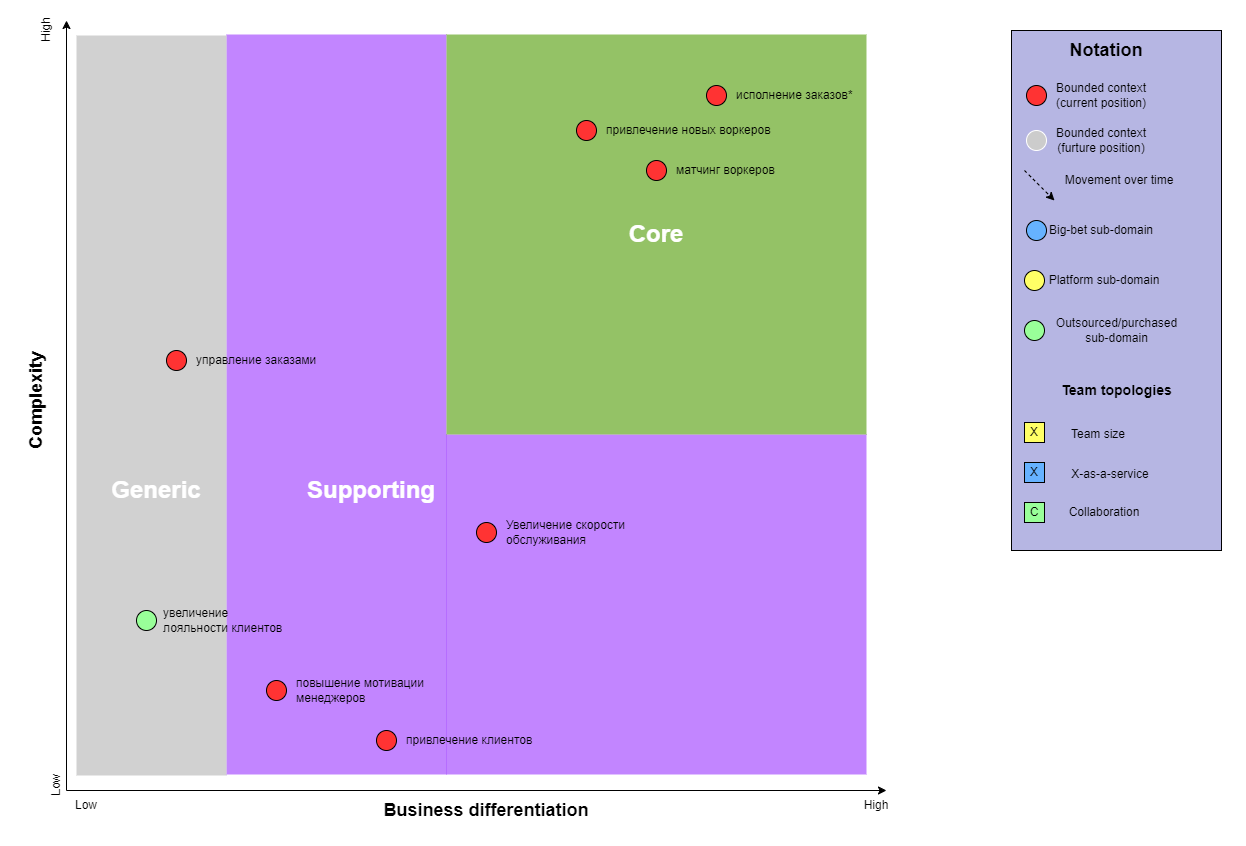

The diagram above was exported from draw.io. Its source (the exported page's mxGraphModel, read from the mxfile embedded in the PNG):
<mxGraphModel dx="1434" dy="844" grid="1" gridSize="10" guides="1" tooltips="1" connect="1" arrows="1" fold="1" page="1" pageScale="1" pageWidth="850" pageHeight="1100" math="0" shadow="0">
  <root>
    <mxCell id="7POqw8fOx_1jlbIEAkON-0" />
    <mxCell id="7POqw8fOx_1jlbIEAkON-1" style="locked=1;" parent="7POqw8fOx_1jlbIEAkON-0" />
    <mxCell id="uENPYtC2MfaOTDSbOvwd-11" value="" style="group" parent="7POqw8fOx_1jlbIEAkON-1" vertex="1" connectable="0">
      <mxGeometry x="79.5" y="30" width="870.5" height="800" as="geometry" />
    </mxCell>
    <mxCell id="uENPYtC2MfaOTDSbOvwd-5" value="" style="rounded=0;whiteSpace=wrap;html=1;fillColor=#9933FF;strokeColor=none;connectable=0;fillOpacity=60;" parent="uENPYtC2MfaOTDSbOvwd-11" vertex="1">
      <mxGeometry x="200.5" y="14" width="220" height="740" as="geometry" />
    </mxCell>
    <mxCell id="uENPYtC2MfaOTDSbOvwd-7" value="" style="rounded=0;whiteSpace=wrap;html=1;fillColor=#9933FF;strokeColor=none;connectable=0;fillOpacity=60;" parent="uENPYtC2MfaOTDSbOvwd-11" vertex="1">
      <mxGeometry x="420" y="414" width="420.5" height="340" as="geometry" />
    </mxCell>
    <mxCell id="uENPYtC2MfaOTDSbOvwd-0" value="" style="endArrow=classic;html=1;" parent="uENPYtC2MfaOTDSbOvwd-11" edge="1">
      <mxGeometry width="50" height="50" relative="1" as="geometry">
        <mxPoint x="40.5" y="770" as="sourcePoint" />
        <mxPoint x="40.5" as="targetPoint" />
      </mxGeometry>
    </mxCell>
    <mxCell id="uENPYtC2MfaOTDSbOvwd-1" value="&lt;h2&gt;Complexity&lt;/h2&gt;" style="text;html=1;strokeColor=none;fillColor=none;align=center;verticalAlign=middle;whiteSpace=wrap;rounded=0;rotation=-90;" parent="uENPYtC2MfaOTDSbOvwd-11" vertex="1">
      <mxGeometry x="-9.5" y="370" width="39" height="20" as="geometry" />
    </mxCell>
    <mxCell id="uENPYtC2MfaOTDSbOvwd-2" value="" style="endArrow=classic;html=1;" parent="uENPYtC2MfaOTDSbOvwd-11" edge="1">
      <mxGeometry width="50" height="50" relative="1" as="geometry">
        <mxPoint x="40.5" y="770" as="sourcePoint" />
        <mxPoint x="860.5" y="770" as="targetPoint" />
      </mxGeometry>
    </mxCell>
    <mxCell id="uENPYtC2MfaOTDSbOvwd-4" value="&lt;h2&gt;Business differentiation&lt;/h2&gt;" style="text;html=1;strokeColor=none;fillColor=none;align=center;verticalAlign=middle;whiteSpace=wrap;rounded=0;" parent="uENPYtC2MfaOTDSbOvwd-11" vertex="1">
      <mxGeometry x="330.5" y="780" width="260" height="20" as="geometry" />
    </mxCell>
    <mxCell id="uENPYtC2MfaOTDSbOvwd-6" value="&lt;h1&gt;&lt;font color=&quot;#ffffff&quot;&gt;Core&lt;/font&gt;&lt;/h1&gt;" style="rounded=0;whiteSpace=wrap;html=1;fillColor=#4D9900;strokeColor=none;connectable=0;fillOpacity=60" parent="uENPYtC2MfaOTDSbOvwd-11" vertex="1">
      <mxGeometry x="420.5" y="14" width="420" height="400" as="geometry" />
    </mxCell>
    <mxCell id="uENPYtC2MfaOTDSbOvwd-8" value="" style="rounded=0;whiteSpace=wrap;html=1;fillColor=#B3B3B3;strokeColor=none;connectable=0;fillOpacity=60;" parent="uENPYtC2MfaOTDSbOvwd-11" vertex="1">
      <mxGeometry x="50.5" y="15" width="150" height="740" as="geometry" />
    </mxCell>
    <mxCell id="uENPYtC2MfaOTDSbOvwd-9" value="&lt;h1&gt;&lt;font color=&quot;#ffffff&quot;&gt;Supporting&lt;/font&gt;&lt;/h1&gt;" style="text;html=1;strokeColor=none;fillColor=none;align=center;verticalAlign=middle;whiteSpace=wrap;rounded=0;" parent="uENPYtC2MfaOTDSbOvwd-11" vertex="1">
      <mxGeometry x="325.5" y="460" width="40" height="20" as="geometry" />
    </mxCell>
    <mxCell id="uENPYtC2MfaOTDSbOvwd-10" value="&lt;h1&gt;&lt;font color=&quot;#ffffff&quot;&gt;Generic&lt;/font&gt;&lt;/h1&gt;" style="text;html=1;strokeColor=none;fillColor=none;align=center;verticalAlign=middle;whiteSpace=wrap;rounded=0;" parent="uENPYtC2MfaOTDSbOvwd-11" vertex="1">
      <mxGeometry x="110.5" y="460" width="40" height="20" as="geometry" />
    </mxCell>
    <mxCell id="rGnyAY1_3tPmR1fd7tcl-27" value="Low" style="text;html=1;strokeColor=none;fillColor=none;align=center;verticalAlign=middle;whiteSpace=wrap;rounded=0;rotation=-90;" parent="uENPYtC2MfaOTDSbOvwd-11" vertex="1">
      <mxGeometry x="10.5" y="755" width="40" height="20" as="geometry" />
    </mxCell>
    <mxCell id="rGnyAY1_3tPmR1fd7tcl-28" value="High" style="text;html=1;strokeColor=none;fillColor=none;align=center;verticalAlign=middle;whiteSpace=wrap;rounded=0;rotation=-90;" parent="uENPYtC2MfaOTDSbOvwd-11" vertex="1">
      <mxGeometry width="40" height="20" as="geometry" />
    </mxCell>
    <mxCell id="rGnyAY1_3tPmR1fd7tcl-29" value="Low" style="text;html=1;strokeColor=none;fillColor=none;align=center;verticalAlign=middle;whiteSpace=wrap;rounded=0;" parent="uENPYtC2MfaOTDSbOvwd-11" vertex="1">
      <mxGeometry x="40" y="775" width="40" height="20" as="geometry" />
    </mxCell>
    <mxCell id="rGnyAY1_3tPmR1fd7tcl-30" value="High" style="text;html=1;strokeColor=none;fillColor=none;align=center;verticalAlign=middle;whiteSpace=wrap;rounded=0;" parent="uENPYtC2MfaOTDSbOvwd-11" vertex="1">
      <mxGeometry x="830.5" y="775" width="40" height="20" as="geometry" />
    </mxCell>
    <mxCell id="gb_rX9cqDN27GrjKiAtr-1" value="" style="rounded=0;whiteSpace=wrap;html=1;fillColor=#B6B6E3;connectable=0;" parent="7POqw8fOx_1jlbIEAkON-1" vertex="1">
      <mxGeometry x="1065" y="40" width="210" height="520" as="geometry" />
    </mxCell>
    <mxCell id="gb_rX9cqDN27GrjKiAtr-2" value="&lt;h2&gt;&lt;b&gt;Notation&lt;/b&gt;&lt;/h2&gt;" style="text;html=1;strokeColor=none;fillColor=none;align=center;verticalAlign=middle;whiteSpace=wrap;rounded=0;" parent="7POqw8fOx_1jlbIEAkON-1" vertex="1">
      <mxGeometry x="1140" y="50" width="40" height="20" as="geometry" />
    </mxCell>
    <mxCell id="gb_rX9cqDN27GrjKiAtr-3" value="&lt;h3&gt;Team topologies&lt;/h3&gt;" style="text;html=1;strokeColor=none;fillColor=none;align=center;verticalAlign=middle;whiteSpace=wrap;rounded=0;" parent="7POqw8fOx_1jlbIEAkON-1" vertex="1">
      <mxGeometry x="1107.5" y="390" width="125" height="20" as="geometry" />
    </mxCell>
    <mxCell id="uENPYtC2MfaOTDSbOvwd-12" value="Bounded contexts" style="" parent="7POqw8fOx_1jlbIEAkON-0" />
    <mxCell id="rGnyAY1_3tPmR1fd7tcl-4" value="" style="group" parent="uENPYtC2MfaOTDSbOvwd-12" vertex="1" connectable="0">
      <mxGeometry x="1080" y="95" width="210" height="570" as="geometry" />
    </mxCell>
    <mxCell id="rGnyAY1_3tPmR1fd7tcl-16" value="" style="group" parent="rGnyAY1_3tPmR1fd7tcl-4" vertex="1" connectable="0">
      <mxGeometry width="210" height="570" as="geometry" />
    </mxCell>
    <mxCell id="rGnyAY1_3tPmR1fd7tcl-0" value="" style="ellipse;whiteSpace=wrap;html=1;aspect=fixed;fillColor=#FF3333;" parent="rGnyAY1_3tPmR1fd7tcl-16" vertex="1">
      <mxGeometry width="20" height="20" as="geometry" />
    </mxCell>
    <mxCell id="rGnyAY1_3tPmR1fd7tcl-1" value="Bounded context&lt;br&gt;(current position)" style="text;html=1;strokeColor=none;fillColor=none;align=center;verticalAlign=middle;whiteSpace=wrap;rounded=0;" parent="rGnyAY1_3tPmR1fd7tcl-16" vertex="1">
      <mxGeometry x="20" width="110" height="20" as="geometry" />
    </mxCell>
    <mxCell id="rGnyAY1_3tPmR1fd7tcl-17" value="" style="group" parent="uENPYtC2MfaOTDSbOvwd-12" vertex="1" connectable="0">
      <mxGeometry x="1080" y="140" width="130" height="20" as="geometry" />
    </mxCell>
    <mxCell id="rGnyAY1_3tPmR1fd7tcl-18" value="" style="ellipse;whiteSpace=wrap;html=1;aspect=fixed;fillColor=#CCCCCC;strokeColor=#FFFFFF;" parent="rGnyAY1_3tPmR1fd7tcl-17" vertex="1">
      <mxGeometry width="20" height="20" as="geometry" />
    </mxCell>
    <mxCell id="rGnyAY1_3tPmR1fd7tcl-19" value="Bounded context&lt;br&gt;(furture position)" style="text;html=1;strokeColor=none;fillColor=none;align=center;verticalAlign=middle;whiteSpace=wrap;rounded=0;" parent="rGnyAY1_3tPmR1fd7tcl-17" vertex="1">
      <mxGeometry x="20" width="110" height="20" as="geometry" />
    </mxCell>
    <mxCell id="nYDZqwLP2YVh0ZIpUsSY-9" value="" style="group" parent="uENPYtC2MfaOTDSbOvwd-12" vertex="1" connectable="0">
      <mxGeometry x="1078" y="180" width="160" height="30" as="geometry" />
    </mxCell>
    <mxCell id="nYDZqwLP2YVh0ZIpUsSY-7" value="" style="endArrow=classic;html=1;dashed=1;" parent="nYDZqwLP2YVh0ZIpUsSY-9" edge="1">
      <mxGeometry width="50" height="50" relative="1" as="geometry">
        <mxPoint as="sourcePoint" />
        <mxPoint x="30" y="30" as="targetPoint" />
      </mxGeometry>
    </mxCell>
    <mxCell id="nYDZqwLP2YVh0ZIpUsSY-8" value="Movement over time" style="text;html=1;strokeColor=none;fillColor=none;align=center;verticalAlign=middle;whiteSpace=wrap;rounded=0;" parent="nYDZqwLP2YVh0ZIpUsSY-9" vertex="1">
      <mxGeometry x="30" width="130" height="20" as="geometry" />
    </mxCell>
    <mxCell id="nYDZqwLP2YVh0ZIpUsSY-10" value="" style="group" parent="uENPYtC2MfaOTDSbOvwd-12" vertex="1" connectable="0">
      <mxGeometry x="1080" y="230" width="130" height="20" as="geometry" />
    </mxCell>
    <mxCell id="nYDZqwLP2YVh0ZIpUsSY-11" value="" style="group" parent="nYDZqwLP2YVh0ZIpUsSY-10" vertex="1" connectable="0">
      <mxGeometry width="130" height="20" as="geometry" />
    </mxCell>
    <mxCell id="nYDZqwLP2YVh0ZIpUsSY-12" value="" style="ellipse;whiteSpace=wrap;html=1;aspect=fixed;fillColor=#66B2FF;" parent="nYDZqwLP2YVh0ZIpUsSY-11" vertex="1">
      <mxGeometry width="20" height="20" as="geometry" />
    </mxCell>
    <mxCell id="nYDZqwLP2YVh0ZIpUsSY-13" value="Big-bet sub-domain" style="text;html=1;strokeColor=none;fillColor=none;align=center;verticalAlign=middle;whiteSpace=wrap;rounded=0;" parent="nYDZqwLP2YVh0ZIpUsSY-11" vertex="1">
      <mxGeometry x="20" width="110" height="20" as="geometry" />
    </mxCell>
    <mxCell id="nYDZqwLP2YVh0ZIpUsSY-15" value="" style="group" parent="uENPYtC2MfaOTDSbOvwd-12" vertex="1" connectable="0">
      <mxGeometry x="1078" y="280" width="140" height="20" as="geometry" />
    </mxCell>
    <mxCell id="nYDZqwLP2YVh0ZIpUsSY-16" value="" style="group" parent="nYDZqwLP2YVh0ZIpUsSY-15" vertex="1" connectable="0">
      <mxGeometry width="140" height="20" as="geometry" />
    </mxCell>
    <mxCell id="nYDZqwLP2YVh0ZIpUsSY-17" value="" style="ellipse;whiteSpace=wrap;html=1;aspect=fixed;fillColor=#FFFF66;" parent="nYDZqwLP2YVh0ZIpUsSY-16" vertex="1">
      <mxGeometry width="20" height="20" as="geometry" />
    </mxCell>
    <mxCell id="nYDZqwLP2YVh0ZIpUsSY-18" value="Platform sub-domain" style="text;html=1;strokeColor=none;fillColor=none;align=center;verticalAlign=middle;whiteSpace=wrap;rounded=0;" parent="nYDZqwLP2YVh0ZIpUsSY-16" vertex="1">
      <mxGeometry x="20" width="120" height="20" as="geometry" />
    </mxCell>
    <mxCell id="nYDZqwLP2YVh0ZIpUsSY-21" value="" style="group" parent="uENPYtC2MfaOTDSbOvwd-12" vertex="1" connectable="0">
      <mxGeometry x="1078" y="330" width="160" height="20" as="geometry" />
    </mxCell>
    <mxCell id="nYDZqwLP2YVh0ZIpUsSY-22" value="" style="group" parent="nYDZqwLP2YVh0ZIpUsSY-21" vertex="1" connectable="0">
      <mxGeometry width="160" height="20" as="geometry" />
    </mxCell>
    <mxCell id="nYDZqwLP2YVh0ZIpUsSY-23" value="" style="ellipse;whiteSpace=wrap;html=1;aspect=fixed;fillColor=#99FF99;" parent="nYDZqwLP2YVh0ZIpUsSY-22" vertex="1">
      <mxGeometry width="20" height="20" as="geometry" />
    </mxCell>
    <mxCell id="nYDZqwLP2YVh0ZIpUsSY-24" value="Outsourced/purchased sub-domain" style="text;html=1;strokeColor=none;fillColor=none;align=center;verticalAlign=middle;whiteSpace=wrap;rounded=0;" parent="nYDZqwLP2YVh0ZIpUsSY-22" vertex="1">
      <mxGeometry x="24.615384615384617" width="135.3846153846154" height="20" as="geometry" />
    </mxCell>
    <mxCell id="gb_rX9cqDN27GrjKiAtr-4" value="X" style="whiteSpace=wrap;html=1;aspect=fixed;fillColor=#FFFF66;" parent="uENPYtC2MfaOTDSbOvwd-12" vertex="1">
      <mxGeometry x="1078" y="432" width="20" height="20" as="geometry" />
    </mxCell>
    <mxCell id="gb_rX9cqDN27GrjKiAtr-6" value="X" style="whiteSpace=wrap;html=1;aspect=fixed;fillColor=#66B2FF;" parent="uENPYtC2MfaOTDSbOvwd-12" vertex="1">
      <mxGeometry x="1078" y="472" width="20" height="20" as="geometry" />
    </mxCell>
    <mxCell id="gb_rX9cqDN27GrjKiAtr-7" value="C" style="whiteSpace=wrap;html=1;aspect=fixed;fillColor=#99FF99;" parent="uENPYtC2MfaOTDSbOvwd-12" vertex="1">
      <mxGeometry x="1078" y="512" width="20" height="20" as="geometry" />
    </mxCell>
    <mxCell id="gb_rX9cqDN27GrjKiAtr-8" value="Team size" style="text;html=1;strokeColor=none;fillColor=none;align=center;verticalAlign=middle;whiteSpace=wrap;rounded=0;" parent="uENPYtC2MfaOTDSbOvwd-12" vertex="1">
      <mxGeometry x="1112" y="434" width="80" height="20" as="geometry" />
    </mxCell>
    <mxCell id="gb_rX9cqDN27GrjKiAtr-9" value="X-as-a-service" style="text;html=1;strokeColor=none;fillColor=none;align=center;verticalAlign=middle;whiteSpace=wrap;rounded=0;" parent="uENPYtC2MfaOTDSbOvwd-12" vertex="1">
      <mxGeometry x="1118" y="474" width="92" height="20" as="geometry" />
    </mxCell>
    <mxCell id="gb_rX9cqDN27GrjKiAtr-10" value="Collaboration" style="text;html=1;strokeColor=none;fillColor=none;align=center;verticalAlign=middle;whiteSpace=wrap;rounded=0;" parent="uENPYtC2MfaOTDSbOvwd-12" vertex="1">
      <mxGeometry x="1138" y="512" width="40" height="20" as="geometry" />
    </mxCell>
    <mxCell id="rGnyAY1_3tPmR1fd7tcl-23" value="" style="group" parent="uENPYtC2MfaOTDSbOvwd-12" vertex="1" connectable="0">
      <mxGeometry x="760" y="95" width="170" height="20" as="geometry" />
    </mxCell>
    <mxCell id="rGnyAY1_3tPmR1fd7tcl-24" value="" style="ellipse;whiteSpace=wrap;html=1;aspect=fixed;fillColor=#FF3333;" parent="rGnyAY1_3tPmR1fd7tcl-23" vertex="1">
      <mxGeometry width="20" height="20" as="geometry" />
    </mxCell>
    <mxCell id="rGnyAY1_3tPmR1fd7tcl-25" value="исполнение заказов*" style="text;html=1;strokeColor=none;fillColor=none;align=left;verticalAlign=middle;whiteSpace=wrap;rounded=0;" parent="rGnyAY1_3tPmR1fd7tcl-23" vertex="1">
      <mxGeometry x="28" width="150" height="20" as="geometry" />
    </mxCell>
    <mxCell id="Yr2JSqV8RlH1NvbjeIV1-24" value="" style="group;align=left;" parent="uENPYtC2MfaOTDSbOvwd-12" vertex="1" connectable="0">
      <mxGeometry x="530" y="532" width="240" height="20" as="geometry" />
    </mxCell>
    <mxCell id="Yr2JSqV8RlH1NvbjeIV1-25" value="" style="ellipse;whiteSpace=wrap;html=1;aspect=fixed;fillColor=#FF3333;" parent="Yr2JSqV8RlH1NvbjeIV1-24" vertex="1">
      <mxGeometry width="20" height="20" as="geometry" />
    </mxCell>
    <mxCell id="Yr2JSqV8RlH1NvbjeIV1-26" value="Увеличение скорости обслуживания" style="text;html=1;strokeColor=none;fillColor=none;align=left;verticalAlign=middle;whiteSpace=wrap;rounded=0;" parent="Yr2JSqV8RlH1NvbjeIV1-24" vertex="1">
      <mxGeometry x="28" width="132" height="20" as="geometry" />
    </mxCell>
    <mxCell id="Yr2JSqV8RlH1NvbjeIV1-38" value="" style="group" parent="uENPYtC2MfaOTDSbOvwd-12" vertex="1" connectable="0">
      <mxGeometry x="700" y="170" width="170" height="20" as="geometry" />
    </mxCell>
    <mxCell id="Yr2JSqV8RlH1NvbjeIV1-39" value="" style="ellipse;whiteSpace=wrap;html=1;aspect=fixed;fillColor=#FF3333;" parent="Yr2JSqV8RlH1NvbjeIV1-38" vertex="1">
      <mxGeometry width="20" height="20" as="geometry" />
    </mxCell>
    <mxCell id="Yr2JSqV8RlH1NvbjeIV1-40" value="матчинг воркеров" style="text;html=1;strokeColor=none;fillColor=none;align=left;verticalAlign=middle;whiteSpace=wrap;rounded=0;" parent="Yr2JSqV8RlH1NvbjeIV1-38" vertex="1">
      <mxGeometry x="28" width="150" height="20" as="geometry" />
    </mxCell>
    <mxCell id="Yr2JSqV8RlH1NvbjeIV1-41" value="" style="group" parent="uENPYtC2MfaOTDSbOvwd-12" vertex="1" connectable="0">
      <mxGeometry x="630" y="130" width="210" height="20" as="geometry" />
    </mxCell>
    <mxCell id="Yr2JSqV8RlH1NvbjeIV1-42" value="" style="ellipse;whiteSpace=wrap;html=1;aspect=fixed;fillColor=#FF3333;" parent="Yr2JSqV8RlH1NvbjeIV1-41" vertex="1">
      <mxGeometry width="20" height="20" as="geometry" />
    </mxCell>
    <mxCell id="Yr2JSqV8RlH1NvbjeIV1-43" value="привлечение новых воркеров" style="text;html=1;strokeColor=none;fillColor=none;align=left;verticalAlign=middle;whiteSpace=wrap;rounded=0;" parent="Yr2JSqV8RlH1NvbjeIV1-41" vertex="1">
      <mxGeometry x="28" width="182" height="20" as="geometry" />
    </mxCell>
    <mxCell id="4DppwKcJwU7mrRv-_Bxm-1" value="" style="group" parent="uENPYtC2MfaOTDSbOvwd-12" vertex="1" connectable="0">
      <mxGeometry x="320" y="690" width="170" height="20" as="geometry" />
    </mxCell>
    <mxCell id="4DppwKcJwU7mrRv-_Bxm-2" value="" style="ellipse;whiteSpace=wrap;html=1;aspect=fixed;fillColor=#FF3333;" parent="4DppwKcJwU7mrRv-_Bxm-1" vertex="1">
      <mxGeometry width="20" height="20" as="geometry" />
    </mxCell>
    <mxCell id="4DppwKcJwU7mrRv-_Bxm-3" value="повышение мотивации менеджеров" style="text;html=1;strokeColor=none;fillColor=none;align=left;verticalAlign=middle;whiteSpace=wrap;rounded=0;" parent="4DppwKcJwU7mrRv-_Bxm-1" vertex="1">
      <mxGeometry x="28" width="150" height="20" as="geometry" />
    </mxCell>
    <mxCell id="74qqBXuasn1uzgM7psNb-6" value="" style="group" parent="uENPYtC2MfaOTDSbOvwd-12" vertex="1" connectable="0">
      <mxGeometry x="220" y="360" width="170" height="20" as="geometry" />
    </mxCell>
    <mxCell id="74qqBXuasn1uzgM7psNb-7" value="" style="ellipse;whiteSpace=wrap;html=1;aspect=fixed;fillColor=#FF3333;" parent="74qqBXuasn1uzgM7psNb-6" vertex="1">
      <mxGeometry width="20" height="20" as="geometry" />
    </mxCell>
    <mxCell id="74qqBXuasn1uzgM7psNb-8" value="управление заказами" style="text;html=1;strokeColor=none;fillColor=none;align=left;verticalAlign=middle;whiteSpace=wrap;rounded=0;" parent="74qqBXuasn1uzgM7psNb-6" vertex="1">
      <mxGeometry x="28" width="150" height="20" as="geometry" />
    </mxCell>
    <mxCell id="74qqBXuasn1uzgM7psNb-12" value="" style="group" parent="uENPYtC2MfaOTDSbOvwd-12" vertex="1" connectable="0">
      <mxGeometry x="430" y="740" width="170" height="20" as="geometry" />
    </mxCell>
    <mxCell id="74qqBXuasn1uzgM7psNb-13" value="" style="ellipse;whiteSpace=wrap;html=1;aspect=fixed;fillColor=#FF3333;" parent="74qqBXuasn1uzgM7psNb-12" vertex="1">
      <mxGeometry width="20" height="20" as="geometry" />
    </mxCell>
    <mxCell id="74qqBXuasn1uzgM7psNb-14" value="привлечение клиентов" style="text;html=1;strokeColor=none;fillColor=none;align=left;verticalAlign=middle;whiteSpace=wrap;rounded=0;" parent="74qqBXuasn1uzgM7psNb-12" vertex="1">
      <mxGeometry x="28" width="150" height="20" as="geometry" />
    </mxCell>
    <mxCell id="7baMA7CQ5qaFW8FAy2AN-0" value="" style="group" vertex="1" connectable="0" parent="uENPYtC2MfaOTDSbOvwd-12">
      <mxGeometry x="190" y="620" width="160" height="20" as="geometry" />
    </mxCell>
    <mxCell id="7baMA7CQ5qaFW8FAy2AN-1" value="" style="group" vertex="1" connectable="0" parent="7baMA7CQ5qaFW8FAy2AN-0">
      <mxGeometry width="160" height="20" as="geometry" />
    </mxCell>
    <mxCell id="7baMA7CQ5qaFW8FAy2AN-2" value="" style="ellipse;whiteSpace=wrap;html=1;aspect=fixed;fillColor=#99FF99;" vertex="1" parent="7baMA7CQ5qaFW8FAy2AN-1">
      <mxGeometry width="20" height="20" as="geometry" />
    </mxCell>
    <mxCell id="7baMA7CQ5qaFW8FAy2AN-3" value="&lt;span style=&quot;&quot;&gt;увеличение лояльности клиентов&lt;/span&gt;" style="text;html=1;strokeColor=none;fillColor=none;align=left;verticalAlign=middle;whiteSpace=wrap;rounded=0;" vertex="1" parent="7baMA7CQ5qaFW8FAy2AN-1">
      <mxGeometry x="24.615384615384617" width="135.3846153846154" height="20" as="geometry" />
    </mxCell>
  </root>
</mxGraphModel>